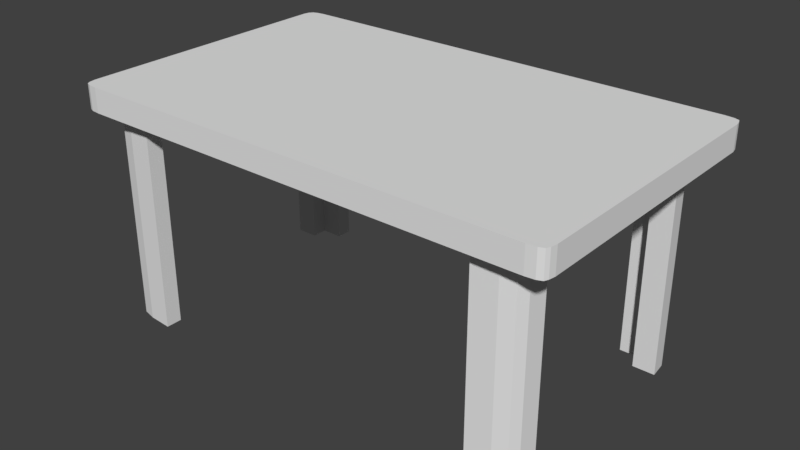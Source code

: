 # Source: Table.blend  (saved by Blender 2.78.0; exported with 4.5.12 LTS)
import bpy
from mathutils import Matrix  # noqa: F401  (used for matrix-valued properties, if any)

bpy.ops.wm.read_factory_settings(use_empty=True)
scene = bpy.context.scene
scene.name = 'Scene'

# ---- collections
col_collection_1 = bpy.data.collections.new('Collection 1'); scene.collection.children.link(col_collection_1)

# ---- materials (node trees are filled in below, after node groups)
mat_tabletoptex = bpy.data.materials.new('TableTopTex')
mat_tabletoptex.alpha_threshold = 0.0
mat_tabletoptex.use_transparent_shadow = False
mat_tabletoptex.roughness = 0.5
mat_tablelegtex = bpy.data.materials.new('TableLegTex')
mat_tablelegtex.alpha_threshold = 0.0
mat_tablelegtex.use_transparent_shadow = False
mat_tablelegtex.roughness = 0.5

# ---- material node trees

# ---- world
world_world = bpy.data.worlds.new('World'); scene.world = world_world
world_world.color = (0.05088, 0.05088, 0.05088)
world_world.use_sun_shadow = False
world_world.sun_shadow_jitter_overblur = 0.0
world_world.cycles.sampling_method = 'MANUAL'

# ---- meshes
me_cube = bpy.data.meshes.new('Cube')
me_cube.from_pydata([(-98.84, -98.06, -100.0), (-98.84, -98.06, 100.0), (-98.41, 98.09, -100.0), (-98.41, 98.09, 100.0), (98.88, -98.06, -100.0), (98.88, -98.06, 100.0), (98.88, 98.1, -100.0), (98.88, 98.1, 100.0), (-93.16, 100.0, -100.0), (-93.16, 100.0, 100.0), (-93.11, -100.0, -100.0), (-93.11, -100.0, 100.0), (93.18, 100.0, 100.0), (93.18, -100.0, -100.0), (93.18, 100.0, -100.0), (93.18, -100.0, 100.0), (-100.0, 91.69, -100.0), (-100.0, 91.69, 100.0), (100.0, 91.66, -100.0), (100.0, 91.66, 100.0), (-93.11, 91.56, 100.0), (-93.11, 91.56, -100.0), (93.1, 91.56, 100.0), (93.1, 91.56, -100.0), (-100.0, -91.29, -100.0), (100.0, -91.29, 100.0), (-93.11, -91.29, 100.0), (-93.11, -91.29, -100.0), (93.1, -91.29, 100.0), (93.1, -91.29, -100.0), (-100.0, -91.29, 100.0), (100.0, -91.29, -100.0), (-99.55, 95.56, 100.0), (99.53, 95.56, -100.0), (-99.55, 95.56, -100.0), (99.53, 95.56, 100.0), (-93.11, 95.78, 100.0), (-93.11, 95.78, -100.0), (93.1, 95.78, 100.0), (93.1, 95.78, -100.0), (96.8, 99.44, 100.0), (96.83, -99.43, -100.0), (96.8, 99.44, -100.0), (96.83, -99.43, 100.0), (96.83, 91.56, 100.0), (96.83, 91.56, -100.0), (96.83, -91.29, 100.0), (96.83, -91.29, -100.0), (96.83, 95.78, -100.0), (96.83, 95.78, 100.0), (-99.55, -95.56, -100.0), (99.55, -95.55, 100.0), (-93.11, -95.65, 100.0), (-93.11, -95.65, -100.0), (93.1, -95.65, 100.0), (93.1, -95.65, -100.0), (-99.55, -95.56, 100.0), (99.55, -95.55, -100.0), (96.83, -95.65, 100.0), (96.83, -95.65, -100.0), (-96.37, 99.44, -100.0), (-96.82, -99.44, 100.0), (-96.37, 99.44, 100.0), (-96.82, -99.44, -100.0), (-96.56, 91.56, -100.0), (-96.56, 91.56, 100.0), (-96.56, -91.29, -100.0), (-96.56, -91.29, 100.0), (-96.56, 95.78, 100.0), (-96.56, 95.78, -100.0), (-96.56, -95.65, -100.0), (-96.56, -95.65, 100.0)], [], [(34, 32, 3, 2), (42, 40, 7, 6), (57, 51, 5, 4), (63, 61, 1, 0), (59, 57, 4, 41), (71, 56, 1, 61), (54, 52, 11, 15), (70, 53, 10, 63), (13, 15, 11, 10), (60, 62, 9, 8), (41, 43, 15, 13), (58, 54, 15, 43), (53, 55, 13, 10), (8, 9, 12, 14), (37, 39, 23, 21), (49, 38, 22, 44), (69, 37, 21, 64), (38, 36, 20, 22), (68, 32, 17, 65), (48, 33, 18, 45), (33, 35, 19, 18), (24, 30, 17, 16), (50, 56, 30, 24), (21, 23, 29, 27), (44, 22, 28, 46), (64, 21, 27, 66), (22, 20, 26, 28), (65, 17, 30, 67), (45, 18, 31, 47), (18, 19, 25, 31), (6, 7, 35, 33), (42, 6, 33, 48), (62, 3, 32, 68), (12, 9, 36, 38), (60, 8, 37, 69), (40, 12, 38, 49), (8, 14, 39, 37), (16, 17, 32, 34), (7, 40, 49, 35), (14, 42, 48, 39), (23, 45, 47, 29), (19, 44, 46, 25), (39, 48, 45, 23), (35, 49, 44, 19), (51, 58, 43, 5), (4, 5, 43, 41), (55, 59, 41, 13), (14, 12, 40, 42), (29, 47, 59, 55), (25, 46, 58, 51), (0, 1, 56, 50), (27, 29, 55, 53), (46, 28, 54, 58), (66, 27, 53, 70), (28, 26, 52, 54), (67, 30, 56, 71), (47, 31, 57, 59), (31, 25, 51, 57), (26, 67, 71, 52), (24, 66, 70, 50), (2, 60, 69, 34), (9, 62, 68, 36), (20, 65, 67, 26), (16, 64, 66, 24), (36, 68, 65, 20), (34, 69, 64, 16), (2, 3, 62, 60), (50, 70, 63, 0), (52, 71, 61, 11), (10, 11, 61, 63)])
_uv = me_cube.uv_layers.new(name='UVMap')
_uv.uv.foreach_set('vector', [0.9743, 0.338, 0.9743, 0.6759, 0.97, 0.6759, 0.97, 0.338, 0.9875, 0.338, 0.9875, 0.0, 0.9913, 2.578e-08, 0.9913, 0.338, 0.9658, 0.6759, 0.9658, 0.338, 0.97, 0.338, 0.97, 0.6759, 0.9872, 0.6759, 0.9872, 0.338, 0.991, 0.338, 0.991, 0.6759, 0.3306, 0.005362, 0.3305, 0.0007618, 0.3347, 0.0019, 0.337, 0.005362, 0.007357, 0.6701, 0.007507, 0.6752, 0.003275, 0.674, 0.0009546, 0.6706, 0.007357, 0.3496, 0.007357, 0.6643, 7.735e-08, 0.6643, 0.0, 0.3495, 0.3306, 0.3321, 0.3306, 0.3263, 0.338, 0.3263, 0.337, 0.3326, 0.6494, 0.338, 0.6494, 0.6759, 0.338, 0.6759, 0.338, 0.338, 0.9943, 0.338, 0.9943, 0.0, 0.9996, 0.0, 0.9996, 0.338, 0.994, 0.6759, 0.994, 0.338, 1.0, 0.338, 1.0, 0.6759, 0.007357, 0.3433, 0.007357, 0.3496, 0.0, 0.3495, 0.000955, 0.3433, 0.3306, 0.3263, 0.3306, 0.01165, 0.338, 0.01153, 0.338, 0.3263, 0.338, 0.338, 0.338, 6.446e-08, 0.6499, 0.0, 0.6499, 0.338, 0.007129, 0.3263, 0.007129, 0.01165, 0.01426, 0.01165, 0.01426, 0.3263, 0.3308, 0.3433, 0.3308, 0.3496, 0.3237, 0.3496, 0.3237, 0.3433, 0.007129, 0.3321, 0.007129, 0.3263, 0.01426, 0.3263, 0.01426, 0.3321, 0.3308, 0.3496, 0.3308, 0.6643, 0.3237, 0.6643, 0.3237, 0.3496, 0.3308, 0.6701, 0.3305, 0.6752, 0.3239, 0.6759, 0.3237, 0.6701, 0.007129, 0.005362, 0.007506, 0.0007939, 0.0141, 7.735e-08, 0.01426, 0.005362, 0.977, 2.578e-08, 0.977, 0.338, 0.9704, 0.338, 0.9704, 0.0, 0.959, 0.0, 0.959, 0.338, 0.6499, 0.338, 0.6499, 1.289e-08, 0.9662, 0.0, 0.9662, 0.338, 0.959, 0.338, 0.959, 0.0, 0.01426, 0.3263, 0.01426, 0.01165, 0.3233, 0.01165, 0.3233, 0.3263, 0.3237, 0.3433, 0.3237, 0.3496, 0.01471, 0.3496, 0.01471, 0.3433, 0.01426, 0.3321, 0.01426, 0.3263, 0.3233, 0.3263, 0.3233, 0.3321, 0.3237, 0.3496, 0.3237, 0.6643, 0.01471, 0.6643, 0.01471, 0.3496, 0.3237, 0.6701, 0.3239, 0.6759, 0.01471, 0.6759, 0.01471, 0.6701, 0.01426, 0.005362, 0.0141, 7.735e-08, 0.3233, 0.0, 0.3233, 0.005362, 0.9586, 0.338, 0.9586, 0.6759, 0.6494, 0.6759, 0.6494, 0.338, 0.9813, 2.578e-08, 0.9813, 0.338, 0.977, 0.338, 0.977, 2.578e-08, 0.0009433, 0.005406, 0.003207, 0.001889, 0.007506, 0.0007939, 0.007129, 0.005362, 0.337, 0.6698, 0.3347, 0.6732, 0.3305, 0.6752, 0.3308, 0.6701, 0.338, 0.3495, 0.338, 0.6644, 0.3308, 0.6643, 0.3308, 0.3496, 0.0009434, 0.3318, 7.735e-08, 0.3264, 0.007129, 0.3263, 0.007129, 0.3321, 0.337, 0.3434, 0.338, 0.3495, 0.3308, 0.3496, 0.3308, 0.3433, 7.735e-08, 0.3264, 0.0, 0.01152, 0.007129, 0.01165, 0.007129, 0.3263, 0.9809, 0.338, 0.9809, 0.6759, 0.9743, 0.6759, 0.9743, 0.338, 0.3348, 0.3399, 0.337, 0.3434, 0.3308, 0.3433, 0.3305, 0.3388, 0.0, 0.01152, 0.0009433, 0.005406, 0.007129, 0.005362, 0.007129, 0.01165, 0.01426, 0.01165, 0.01426, 0.005362, 0.3233, 0.005362, 0.3233, 0.01165, 0.3239, 0.338, 0.3237, 0.3433, 0.01471, 0.3433, 0.01471, 0.338, 0.007129, 0.01165, 0.007129, 0.005362, 0.01426, 0.005362, 0.01426, 0.01165, 0.3305, 0.3388, 0.3308, 0.3433, 0.3237, 0.3433, 0.3239, 0.338, 0.007512, 0.3387, 0.007357, 0.3433, 0.000955, 0.3433, 0.003275, 0.3399, 0.991, 0.6759, 0.991, 0.338, 0.994, 0.338, 0.994, 0.6759, 0.3306, 0.01165, 0.3306, 0.005362, 0.337, 0.005362, 0.338, 0.01153, 0.9813, 0.338, 0.9813, 1.289e-08, 0.9875, 0.0, 0.9875, 0.338, 0.3233, 0.01165, 0.3233, 0.005362, 0.3306, 0.005362, 0.3306, 0.01165, 0.01471, 0.338, 0.01471, 0.3433, 0.007357, 0.3433, 0.007512, 0.3387, 0.9704, 1.289e-08, 0.9704, 0.338, 0.9662, 0.338, 0.9662, 0.0, 0.3233, 0.3263, 0.3233, 0.01165, 0.3306, 0.01165, 0.3306, 0.3263, 0.01471, 0.3433, 0.01471, 0.3496, 0.007357, 0.3496, 0.007357, 0.3433, 0.3233, 0.3321, 0.3233, 0.3263, 0.3306, 0.3263, 0.3306, 0.3321, 0.01471, 0.3496, 0.01471, 0.6643, 0.007357, 0.6643, 0.007357, 0.3496, 0.01471, 0.6701, 0.01471, 0.6759, 0.007507, 0.6752, 0.007357, 0.6701, 0.3233, 0.005362, 0.3233, 0.0, 0.3305, 0.0007618, 0.3306, 0.005362, 0.9586, 0.6759, 0.9586, 0.338, 0.9658, 0.338, 0.9658, 0.6759, 0.01471, 0.6643, 0.01471, 0.6701, 0.007357, 0.6701, 0.007357, 0.6643, 0.3233, 0.338, 0.3233, 0.3321, 0.3306, 0.3321, 0.3305, 0.3372, 0.003228, 0.3353, 0.0009434, 0.3318, 0.007129, 0.3321, 0.007503, 0.3372, 0.338, 0.6644, 0.337, 0.6698, 0.3308, 0.6701, 0.3308, 0.6643, 0.3237, 0.6643, 0.3237, 0.6701, 0.01471, 0.6701, 0.01471, 0.6643, 0.01404, 0.338, 0.01426, 0.3321, 0.3233, 0.3321, 0.3233, 0.338, 0.3308, 0.6643, 0.3308, 0.6701, 0.3237, 0.6701, 0.3237, 0.6643, 0.007503, 0.3372, 0.007129, 0.3321, 0.01426, 0.3321, 0.01404, 0.338, 0.9913, 0.338, 0.9913, 1.289e-08, 0.9943, 0.0, 0.9943, 0.338, 0.3305, 0.3372, 0.3306, 0.3321, 0.337, 0.3326, 0.3347, 0.336, 0.007357, 0.6643, 0.007357, 0.6701, 0.0009546, 0.6706, 7.735e-08, 0.6643, 0.9809, 0.6759, 0.9809, 0.338, 0.9872, 0.338, 0.9872, 0.6759])
me_cube.materials.append(mat_tabletoptex)
me_cube.use_remesh_preserve_volume = False
me_cube.use_remesh_preserve_attributes = False
me_cube.use_mirror_vertex_groups = False
me_cube.update()
me_cube_001 = bpy.data.meshes.new('Cube.001')
me_cube_001.from_pydata([(-168.1, 7.884, -100.0), (-168.1, 7.884, 100.0), (-127.8, 128.1, -100.0), (-127.8, 128.1, 100.0), (12.07, -11.96, -100.0), (12.07, -11.96, 100.0), (-7.277, 167.7, -100.0), (-7.277, 167.7, 100.0), (212.1, 188.0, 100.0), (212.1, 188.0, -100.0), (212.1, -11.96, -100.0), (212.1, -11.96, 100.0), (-187.9, -212.0, -100.0), (-187.9, -212.0, 100.0), (12.07, -212.0, 100.0), (12.07, -212.0, -100.0)], [], [(0, 1, 3, 2), (2, 3, 7, 6), (6, 7, 8, 9), (5, 1, 13, 14), (2, 6, 4, 0), (7, 3, 1, 5), (9, 8, 11, 10), (5, 4, 10, 11), (4, 6, 9, 10), (7, 5, 11, 8), (15, 14, 13, 12), (4, 5, 14, 15), (1, 0, 12, 13), (0, 4, 15, 12)])
_uv = me_cube_001.uv_layers.new(name='UVMap')
_uv.uv.foreach_set('vector', [0.1537, 0.7559, 0.1537, 1.0, 1.863e-08, 1.0, 0.0, 0.7559, 0.398, 0.7555, 0.398, 0.9996, 0.2441, 0.9996, 0.2441, 0.7555, 0.2441, 0.4883, 0.4883, 0.4883, 0.4883, 0.7555, 0.2441, 0.7555, 0.7324, 0.2441, 0.5125, 0.2684, 0.4883, 0.0, 0.7324, 0.0, 0.07339, 0.07322, 0.2205, 0.02483, 0.2441, 0.2441, 0.02422, 0.2199, 0.7088, 0.4634, 0.5617, 0.415, 0.5125, 0.2684, 0.7324, 0.2441, 0.4883, 0.7324, 0.4883, 0.4883, 0.7324, 0.4883, 0.7324, 0.7324, 0.9765, 0.9765, 0.7324, 0.9765, 0.7324, 0.7324, 0.9765, 0.7324, 0.2441, 0.2441, 0.2205, 0.02483, 0.4883, 0.0, 0.4883, 0.2441, 0.7088, 0.4634, 0.7324, 0.2441, 0.9765, 0.2441, 0.9765, 0.4883, 0.4883, 0.9765, 0.4883, 0.7324, 0.7324, 0.7324, 0.7324, 0.9765, 0.9765, 0.7324, 0.7324, 0.7324, 0.7324, 0.4883, 0.9765, 0.4883, 0.0, 0.4883, 0.2441, 0.4883, 0.2441, 0.7559, 1.863e-08, 0.7559, 0.02422, 0.2199, 0.2441, 0.2441, 0.2441, 0.4883, 0.0, 0.4883])
me_cube_001.materials.append(mat_tablelegtex)
me_cube_001.use_remesh_preserve_volume = False
me_cube_001.use_remesh_preserve_attributes = False
me_cube_001.use_mirror_vertex_groups = False
me_cube_001.update()
me_cube_000 = bpy.data.meshes.new('Cube.000')
me_cube_000.from_pydata([(-168.3, 7.881, -100.0), (-168.3, 7.881, 100.0), (-128.7, 128.6, -100.0), (-128.7, 128.6, 100.0), (12.38, -12.46, -100.0), (12.38, -12.46, 100.0), (-7.335, 168.7, -100.0), (-7.335, 168.7, 100.0), (212.4, 187.5, 100.0), (212.4, 187.5, -100.0), (212.4, -12.46, -100.0), (212.4, -12.46, 100.0), (-187.6, -212.5, -100.0), (-187.6, -212.5, 100.0), (12.38, -212.5, 100.0), (12.38, -212.5, -100.0)], [], [(0, 1, 3, 2), (2, 3, 7, 6), (6, 7, 8, 9), (5, 1, 13, 14), (2, 6, 4, 0), (7, 3, 1, 5), (9, 8, 11, 10), (5, 4, 10, 11), (4, 6, 9, 10), (7, 5, 11, 8), (15, 14, 13, 12), (4, 5, 14, 15), (1, 0, 12, 13), (0, 4, 15, 12)])
_uv = me_cube_000.uv_layers.new(name='UVMap')
_uv.uv.foreach_set('vector', [9.307e-09, 1.0, 0.0, 0.756, 0.154, 0.756, 0.154, 1.0, 0.3988, 0.7551, 0.3988, 0.9991, 0.244, 0.9991, 0.244, 0.7551, 0.488, 0.7551, 0.244, 0.7551, 0.244, 0.488, 0.488, 0.488, 0.7319, 0.244, 0.9523, 0.2192, 0.9759, 0.488, 0.7319, 0.488, 0.07189, 0.07189, 0.2199, 0.023, 0.244, 0.244, 0.0236, 0.2192, 0.756, 0.023, 0.904, 0.07189, 0.9523, 0.2192, 0.7319, 0.244, 0.488, 0.488, 0.7319, 0.488, 0.7319, 0.7319, 0.488, 0.7319, 0.9759, 0.488, 0.9759, 0.7319, 0.7319, 0.7319, 0.7319, 0.488, 0.244, 0.244, 0.2199, 0.023, 0.488, 0.0, 0.488, 0.244, 0.756, 0.023, 0.7319, 0.244, 0.488, 0.244, 0.488, 0.0, 0.9759, 0.9759, 0.7319, 0.9759, 0.7319, 0.7319, 0.9759, 0.7319, 0.7319, 0.7319, 0.7319, 0.9759, 0.488, 0.9759, 0.488, 0.7319, 4.654e-08, 0.488, 0.244, 0.488, 0.244, 0.756, 0.0, 0.756, 0.0236, 0.2192, 0.244, 0.244, 0.244, 0.488, 0.0, 0.488])
me_cube_000.materials.append(mat_tablelegtex)
me_cube_000.use_remesh_preserve_volume = False
me_cube_000.use_remesh_preserve_attributes = False
me_cube_000.use_mirror_vertex_groups = False
me_cube_000.update()
me_cube_002 = bpy.data.meshes.new('Cube.002')
me_cube_002.from_pydata([(-167.7, 7.75, -100.0), (-167.7, 7.75, 100.0), (-128.0, 131.0, -100.0), (-128.0, 131.0, 100.0), (12.37, -12.42, -100.0), (12.37, -12.42, 100.0), (-7.17, 167.6, -100.0), (-7.17, 167.6, 100.0), (212.4, 187.6, 100.0), (212.4, 187.6, -100.0), (212.4, -12.42, -100.0), (212.4, -12.42, 100.0), (-187.6, -212.4, -100.0), (-187.6, -212.4, 100.0), (12.37, -212.4, 100.0), (12.37, -212.4, -100.0)], [], [(0, 1, 3, 2), (2, 3, 7, 6), (6, 7, 8, 9), (5, 1, 13, 14), (2, 6, 4, 0), (7, 3, 1, 5), (9, 8, 11, 10), (5, 4, 10, 11), (4, 6, 9, 10), (7, 5, 11, 8), (15, 14, 13, 12), (4, 5, 14, 15), (1, 0, 12, 13), (0, 4, 15, 12)])
_uv = me_cube_002.uv_layers.new(name='UVMap')
_uv.uv.foreach_set('vector', [0.401, 0.7555, 0.401, 0.9995, 0.244, 0.9995, 0.244, 0.7555, 5.584e-08, 1.0, 0.0, 0.756, 0.1532, 0.756, 0.1532, 1.0, 0.244, 0.488, 0.488, 0.488, 0.488, 0.7555, 0.244, 0.7555, 0.732, 0.244, 0.9516, 0.2194, 0.9759, 0.488, 0.732, 0.488, 0.07278, 0.06902, 0.2201, 0.02434, 0.244, 0.244, 0.02435, 0.2194, 0.7558, 0.02434, 0.9032, 0.06902, 0.9516, 0.2194, 0.732, 0.244, 0.9759, 0.732, 0.732, 0.732, 0.732, 0.488, 0.9759, 0.488, 0.9759, 0.732, 0.9759, 0.9759, 0.732, 0.9759, 0.732, 0.732, 0.244, 0.244, 0.2201, 0.02434, 0.488, 0.0, 0.488, 0.244, 0.7558, 0.02434, 0.732, 0.244, 0.488, 0.244, 0.488, 0.0, 0.488, 0.732, 0.732, 0.732, 0.732, 0.9759, 0.488, 0.9759, 0.732, 0.732, 0.488, 0.732, 0.488, 0.488, 0.732, 0.488, 0.0, 0.488, 0.244, 0.488, 0.244, 0.756, 5.584e-08, 0.756, 0.02435, 0.2194, 0.244, 0.244, 0.244, 0.488, 0.0, 0.488])
me_cube_002.materials.append(mat_tablelegtex)
me_cube_002.use_remesh_preserve_volume = False
me_cube_002.use_remesh_preserve_attributes = False
me_cube_002.use_mirror_vertex_groups = False
me_cube_002.update()
me_cube_003 = bpy.data.meshes.new('Cube.003')
me_cube_003.from_pydata([(-167.7, 8.361, -100.0), (-167.7, 8.361, 100.0), (-128.0, 128.4, -100.0), (-128.0, 128.4, 100.0), (12.06, -12.09, -100.0), (12.06, -12.09, 100.0), (-7.844, 167.8, -100.0), (-7.844, 167.8, 100.0), (212.1, 187.9, 100.0), (212.1, 187.9, -100.0), (212.1, -12.09, -100.0), (212.1, -12.09, 100.0), (-187.9, -212.1, -100.0), (-187.9, -212.1, 100.0), (12.06, -212.1, 100.0), (12.06, -212.1, -100.0)], [], [(0, 1, 3, 2), (2, 3, 7, 6), (6, 7, 8, 9), (5, 1, 13, 14), (2, 6, 4, 0), (7, 3, 1, 5), (9, 8, 11, 10), (5, 4, 10, 11), (4, 6, 9, 10), (7, 5, 11, 8), (15, 14, 13, 12), (4, 5, 14, 15), (1, 0, 12, 13), (0, 4, 15, 12)])
_uv = me_cube_003.uv_layers.new(name='UVMap')
_uv.uv.foreach_set('vector', [0.7759, 0.7617, 0.7759, 1.0, 0.6262, 1.0, 0.6262, 0.7617, 0.4766, 1.0, 0.4766, 0.7617, 0.6262, 0.7617, 0.6262, 1.0, 0.4766, 0.262, 0.7148, 0.262, 0.7148, 0.5234, 0.4766, 0.5234, 0.2383, 0.7148, 0.4524, 0.6905, 0.4766, 0.9531, 0.2383, 0.9531, 0.07145, 0.07092, 0.2146, 0.02392, 0.2383, 0.2383, 0.02413, 0.2139, 0.262, 0.5005, 0.4051, 0.5475, 0.4524, 0.6905, 0.2383, 0.7148, 0.7148, 0.7617, 0.4766, 0.7617, 0.4766, 0.5234, 0.7148, 0.5234, 0.9531, 0.2383, 0.9531, 0.4766, 0.7148, 0.4766, 0.7148, 0.2383, 0.2383, 0.2383, 0.2146, 0.02392, 0.4766, 0.0, 0.4766, 0.2383, 0.262, 0.5005, 0.2383, 0.7148, 1.818e-08, 0.7148, 0.0, 0.4766, 0.7148, 0.2383, 0.7148, 1.818e-08, 0.9531, 0.0, 0.9531, 0.2383, 0.9531, 0.5234, 0.9531, 0.7617, 0.7148, 0.7617, 0.7148, 0.5234, 0.4766, 1.591e-08, 0.7148, 0.0, 0.7148, 0.262, 0.4766, 0.262, 0.02413, 0.2139, 0.2383, 0.2383, 0.2383, 0.4766, 0.0, 0.4766])
me_cube_003.materials.append(mat_tablelegtex)
me_cube_003.use_remesh_preserve_volume = False
me_cube_003.use_remesh_preserve_attributes = False
me_cube_003.use_mirror_vertex_groups = False
me_cube_003.update()

# ---- objects
ob_tabletop = bpy.data.objects.new('TableTop', me_cube)
ob_leg = bpy.data.objects.new('Leg', me_cube_001)
ob_leg_001 = bpy.data.objects.new('Leg.001', me_cube_000)
ob_leg_002 = bpy.data.objects.new('Leg.002', me_cube_002)
ob_leg_003 = bpy.data.objects.new('Leg.003', me_cube_003)

# ---- transforms, parenting, visibility, modifiers, constraints
ob_tabletop.location = (0.0, 0.0, 462.5)
ob_tabletop.scale = (5.0, 3.0, 0.25)
ob_tabletop.lineart.crease_threshold = 0.0
ob_leg.parent = ob_tabletop
ob_leg.matrix_parent_inverse = Matrix(((0.9091, 0.0, 0.0, -93.18), (0.0, 1.111, 0.0, 77.78), (0.0, 0.0, 10.0, -1850.0), (0.0, 0.0, 0.0, 1.0)))
ob_leg.location = (9.396, 0.598, 87.5)
ob_leg.scale = (0.05, 0.05, 0.875)
ob_leg.lock_location = (False, False, True)
ob_leg.lineart.crease_threshold = 0.0
ob_leg_001.parent = ob_tabletop
ob_leg_001.matrix_parent_inverse = Matrix(((0.9091, 0.0, 0.0, -93.18), (0.0, 1.111, 0.0, 77.78), (0.0, 0.0, 10.0, -1850.0), (0.0, 0.0, 0.0, 1.0)))
ob_leg_001.location = (190.6, 0.6189, 87.5)
ob_leg_001.rotation_euler = (0.0, 0.0, -1.571)
ob_leg_001.scale = (0.05, 0.05, 0.875)
ob_leg_001.lock_location = (False, False, True)
ob_leg_001.lineart.crease_threshold = 0.0
ob_leg_002.parent = ob_tabletop
ob_leg_002.matrix_parent_inverse = Matrix(((0.9091, 0.0, 0.0, -93.18), (0.0, 1.111, 0.0, 77.78), (0.0, 0.0, 10.0, -1850.0), (0.0, 0.0, 0.0, 1.0)))
ob_leg_002.location = (9.379, -140.6, 87.5)
ob_leg_002.rotation_euler = (0.0, 0.0, 1.571)
ob_leg_002.scale = (0.05, 0.05, 0.875)
ob_leg_002.lock_location = (False, False, True)
ob_leg_002.lineart.crease_threshold = 0.0
ob_leg_003.parent = ob_tabletop
ob_leg_003.matrix_parent_inverse = Matrix(((0.9091, 0.0, 0.0, -93.18), (0.0, 1.111, 0.0, 77.78), (0.0, 0.0, 10.0, -1850.0), (0.0, 0.0, 0.0, 1.0)))
ob_leg_003.location = (190.6, -140.6, 87.5)
ob_leg_003.rotation_euler = (0.0, 0.0, -3.142)
ob_leg_003.scale = (0.05, 0.05, 0.875)
ob_leg_003.lock_location = (False, False, True)
ob_leg_003.lineart.crease_threshold = 0.0

# ---- collection membership
col_collection_1.objects.link(ob_tabletop)
col_collection_1.objects.link(ob_leg)
col_collection_1.objects.link(ob_leg_001)
col_collection_1.objects.link(ob_leg_002)
col_collection_1.objects.link(ob_leg_003)

# ---- scene / render settings (as saved in the file)
scene.frame_start = 1; scene.frame_end = 250; scene.frame_set(1)
scene.render.engine = 'BLENDER_EEVEE_NEXT'
scene.render.resolution_percentage = 50
scene.render.dither_intensity = 0.0
scene.cycles.use_denoising = False
scene.cycles.samples = 128
scene.cycles.sampling_pattern = 'TABULATED_SOBOL'
scene.cycles.light_sampling_threshold = 0.0
scene.cycles.use_adaptive_sampling = False
scene.cycles.use_light_tree = False
scene.cycles.blur_glossy = 0.0
scene.cycles.sample_clamp_indirect = 0.0
scene.view_settings.view_transform = 'Standard'
scene.unit_settings.scale_length = 0.002
bpy.context.view_layer.update()

# ---- added for rendering (the .blend has no active camera and no usable light): camera, sun
cam_auto = bpy.data.cameras.new('AutoCamera')
cam_auto.lens = 50.0
cam_auto.sensor_width = 36.0
cam_auto.clip_end = 20524.1
ob_auto_camera = bpy.data.objects.new('AutoCamera', cam_auto)
scene.collection.objects.link(ob_auto_camera)
ob_auto_camera.location = (1169.47, -1403.36, 1179.33)
ob_auto_camera.rotation_euler = (1.09748, -7.21219e-08, 0.694738)
scene.camera = ob_auto_camera
light_auto_sun = bpy.data.lights.new('AutoSun', 'SUN')
light_auto_sun.energy = 3.0
light_auto_sun.angle = 0.0523599
ob_auto_sun = bpy.data.objects.new('AutoSun', light_auto_sun)
scene.collection.objects.link(ob_auto_sun)
ob_auto_sun.rotation_euler = (0.872665, 0.174533, 0.523599)
bpy.context.view_layer.update()

